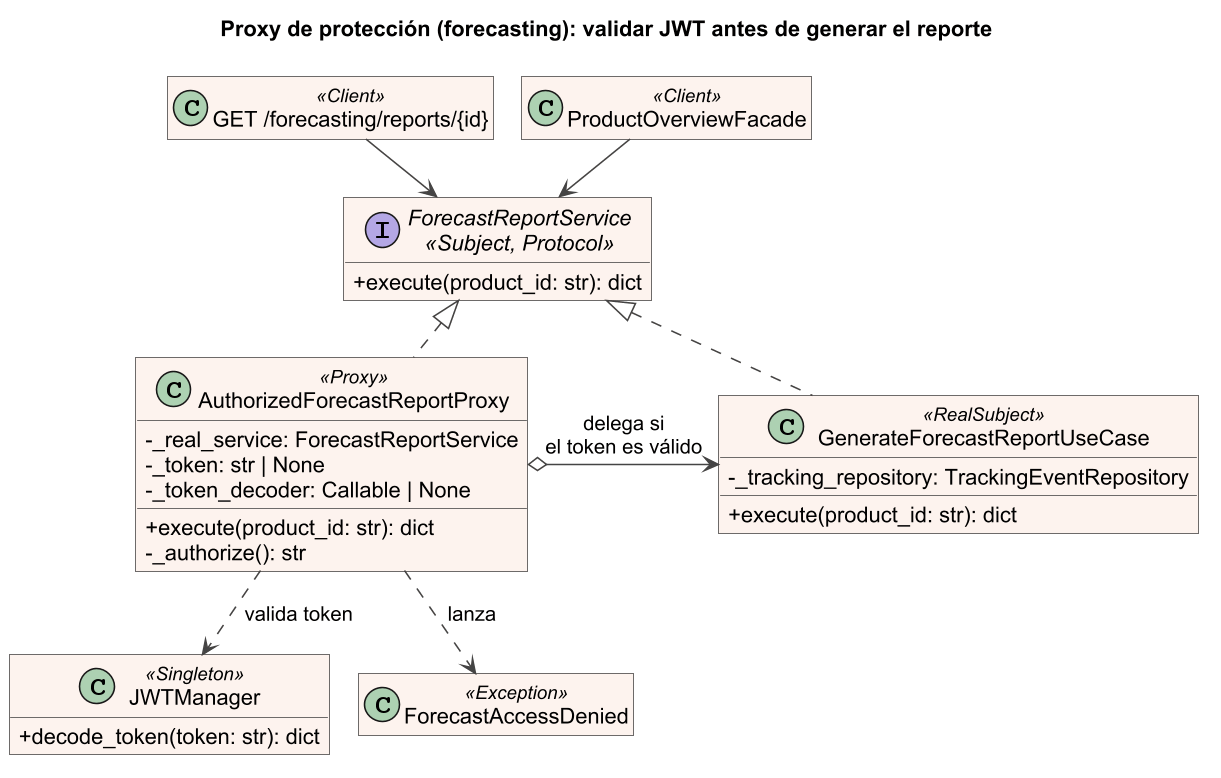

The diagram above was rendered by PlantUML. Its source (embedded in the PNG):
@startuml proxy_forecasting
skinparamlocked dpi 150
title Proxy de protección (forecasting): validar JWT antes de generar el reporte
!pragma layout smetana
skinparam backgroundColor white
skinparam shadowing false
skinparam classAttributeIconSize 0
skinparam defaultFontName Arial
skinparam roundCorner 0
skinparam class {
  BackgroundColor #FDF3EE
  BorderColor #444444
  ArrowColor #444444
}
hide empty members

interface "ForecastReportService\n<<Subject, Protocol>>" as ForecastReportService {
  + execute(product_id: str): dict
}

class GenerateForecastReportUseCase <<RealSubject>> {
  - _tracking_repository: TrackingEventRepository
  + execute(product_id: str): dict
}

class AuthorizedForecastReportProxy <<Proxy>> {
  - _real_service: ForecastReportService
  - _token: str | None
  - _token_decoder: Callable | None
  + execute(product_id: str): dict
  - _authorize(): str
}

class JWTManager <<Singleton>> {
  + decode_token(token: str): dict
}

class ForecastAccessDenied <<Exception>> {
}

class "GET /forecasting/reports/{id}" as Endpoint <<Client>>
class ProductOverviewFacade <<Client>>

GenerateForecastReportUseCase .up.|> ForecastReportService
AuthorizedForecastReportProxy .up.|> ForecastReportService
AuthorizedForecastReportProxy o-right-> GenerateForecastReportUseCase : delega si\nel token es válido
AuthorizedForecastReportProxy ..> JWTManager : valida token
AuthorizedForecastReportProxy ..> ForecastAccessDenied : lanza
Endpoint --> ForecastReportService
ProductOverviewFacade --> ForecastReportService
@enduml